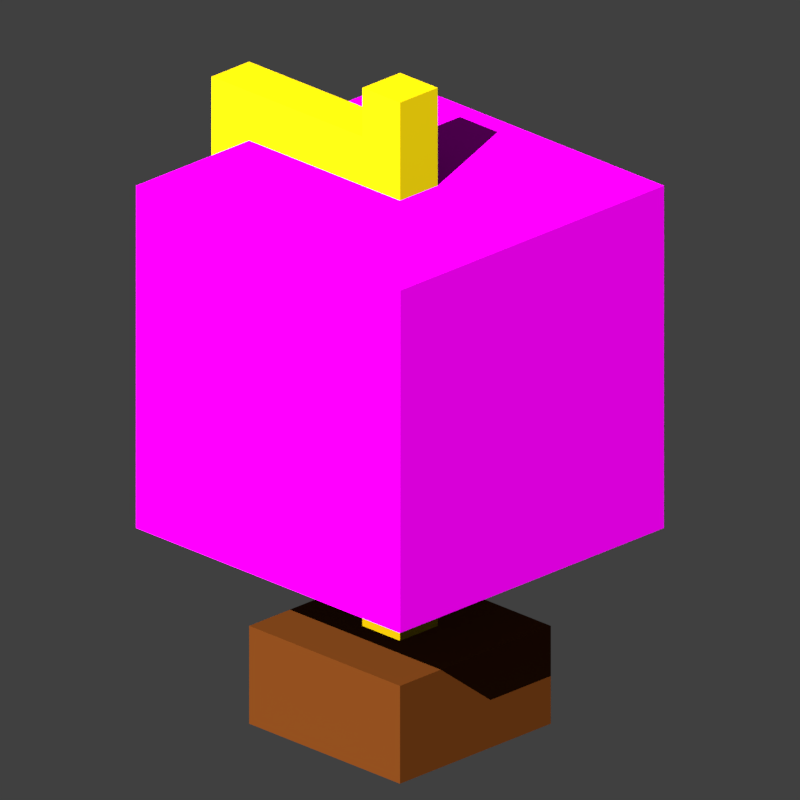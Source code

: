 # Source: globe.blend  (saved by Blender 2.79.0; exported with 4.5.12 LTS)
import bpy
from mathutils import Matrix  # noqa: F401  (used for matrix-valued properties, if any)

bpy.ops.wm.read_factory_settings(use_empty=True)
scene = bpy.context.scene
scene.name = 'Scene'

# ---- collections
col_collection_1 = bpy.data.collections.new('Collection 1'); scene.collection.children.link(col_collection_1)

# ---- images (referenced by path relative to the original .blend; pixels are not part of the script)
import os
ASSET_DIR = os.environ.get("B2B_ASSET_DIR", "")  # directory of the original .blend (textures are referenced by path, not embedded)
HERE = os.path.dirname(os.path.abspath(__file__))  # packed textures are extracted next to this script under _unpacked/

def load_image(name, relpath, width, height, colorspace="sRGB"):
    """Load a texture the original file referenced (path relative to the .blend, or extracted next to this script)."""
    p = next((c for c in (os.path.join(HERE, relpath), os.path.join(ASSET_DIR, relpath)) if relpath and os.path.exists(c)), "")
    if p:
        img = bpy.data.images.load(p, check_existing=True)
        img.name = name
    else:  # same state as the original file: an image datablock whose file is absent (Cycles renders it pink)
        img = bpy.data.images.new(name, width, height)
        img.source = "FILE"
        img.filepath = "//" + (relpath or name)
    img.colorspace_settings.name = colorspace
    return img
img_world_png_002 = load_image('world.png.002', 'world.png', 1024, 1024, 'sRGB')

# ---- materials (node trees are filled in below, after node groups)
mat_gold = bpy.data.materials.new('Gold')
mat_gold.alpha_threshold = 0.0
mat_gold.preview_render_type = 'CUBE'
mat_gold.diffuse_color = (1.0, 0.5431, 0.02199, 1.0)
mat_gold.roughness = 0.5
mat_gold.specular_intensity = 1.0
mat_lapis = bpy.data.materials.new('Lapis')
mat_lapis.alpha_threshold = 0.0
mat_lapis.preview_render_type = 'CUBE'
mat_lapis.diffuse_color = (1.0, 1.0, 1.0, 1.0)
mat_lapis.specular_color = (0.0, 0.0, 0.0)
mat_lapis.roughness = 0.5
mat_lapis.specular_intensity = 0.0
mat_wood = bpy.data.materials.new('Wood')
mat_wood.alpha_threshold = 0.0
mat_wood.preview_render_type = 'CUBE'
mat_wood.diffuse_color = (0.2, 0.05, 0.01, 1.0)
mat_wood.roughness = 0.5
mat_wood.specular_intensity = 0.0

# ---- material node trees
mat_gold.use_nodes = True; mat_gold.node_tree.nodes.clear()
_N = mat_gold.node_tree.nodes; _L = mat_gold.node_tree.links
n0 = _N.new('ShaderNodeOutputMaterial'); n0.name = 'Material Output'; n0.location = (300, 300)
n1 = _N.new('ShaderNodeBsdfDiffuse'); n1.name = 'Diffuse BSDF.001'; n1.location = (10, 300)
n1.inputs[0].default_value = (1.0, 0.7523, 0.004667, 1.0)
n1.inputs[1].default_value = 1.0
_L.new(n1.outputs[0], n0.inputs[0])
n0.is_active_output = True
mat_lapis.use_nodes = True; mat_lapis.node_tree.nodes.clear()
_N = mat_lapis.node_tree.nodes; _L = mat_lapis.node_tree.links
n0 = _N.new('ShaderNodeOutputMaterial'); n0.name = 'Material Output'; n0.location = (420, 296)
n1 = _N.new('ShaderNodeAddShader'); n1.name = 'Add Shader'; n1.location = (230, 296)
n2 = _N.new('ShaderNodeVolumeScatter'); n2.name = 'Volume Scatter'; n2.location = (230, 196)
n2.width = 140
n2.inputs[0].default_value = (1.0, 1.0, 1.0, 1.0)
n2.inputs[2].default_value = 1.0
n3 = _N.new('ShaderNodeBsdfDiffuse'); n3.name = 'Diffuse BSDF.001'; n3.location = (220, 296)
n3.inputs[1].default_value = 1.0
n4 = _N.new('ShaderNodeTexImage'); n4.name = 'Image Texture'; n4.location = (30, 296)
n4.width = 140
n4.image = img_world_png_002
_L.new(n3.outputs[0], n0.inputs[0])
_L.new(n4.outputs[0], n3.inputs[0])
n0.is_active_output = True
mat_wood.use_nodes = True; mat_wood.node_tree.nodes.clear()
_N = mat_wood.node_tree.nodes; _L = mat_wood.node_tree.links
n0 = _N.new('ShaderNodeOutputMaterial'); n0.name = 'Material Output'; n0.location = (300, 300)
n1 = _N.new('ShaderNodeBsdfDiffuse'); n1.name = 'Diffuse BSDF.001'; n1.location = (10, 300)
n1.inputs[0].default_value = (0.1574, 0.04325, 0.007428, 1.0)
n1.inputs[1].default_value = 1.0
_L.new(n1.outputs[0], n0.inputs[0])
n0.is_active_output = True

# ---- world
world_world = bpy.data.worlds.new('World'); scene.world = world_world
world_world.use_nodes = True; world_world.node_tree.nodes.clear()
_N = world_world.node_tree.nodes; _L = world_world.node_tree.links
n0 = _N.new('ShaderNodeOutputWorld'); n0.name = 'World Output'; n0.location = (300, 300)
n1 = _N.new('ShaderNodeBackground'); n1.name = 'Background'; n1.location = (10, 300)
n1.inputs[0].default_value = (0.05088, 0.05088, 0.05088, 1.0)
_L.new(n1.outputs[0], n0.inputs[0])
n0.is_active_output = True
world_world.color = (0.05088, 0.05088, 0.05088)
world_world.use_sun_shadow = False
world_world.sun_shadow_jitter_overblur = 0.0
world_world.cycles.sampling_method = 'MANUAL'

# ---- cameras
cam_camera = bpy.data.cameras.new('Camera')
cam_camera.type = 'ORTHO'
cam_camera.clip_end = 100.0
cam_camera.lens = 35.0
cam_camera.sensor_width = 32.0
cam_camera.sensor_height = 18.0
cam_camera.ortho_scale = 3.75
cam_camera.dof.focus_distance = 0.0

# ---- lights
light_point_001 = bpy.data.lights.new('Point.001', 'SUN')
light_point_001.transmission_factor = 0.0
light_point_001.use_shadow = False
light_point_001.angle = 0.0002
light_point_001.energy = 4.0
light_point_001.shadow_buffer_clip_start = 0.5
light_point_001.shadow_soft_size = 0.0001
light_point_001.shadow_cascade_max_distance = 1000.0
light_point_001.cycles.max_bounces = 0
light_point = bpy.data.lights.new('Point', 'SUN')
light_point.transmission_factor = 0.0
light_point.angle = 0.0002
light_point.energy = 4.0
light_point.shadow_buffer_clip_start = 0.5
light_point.shadow_soft_size = 0.0001
light_point.shadow_cascade_max_distance = 1000.0
light_point.cycles.max_bounces = 0

# ---- meshes
me_cube_arm = bpy.data.meshes.new('Cube.Arm')
me_cube_arm.from_pydata([(-1.0, -1.0, -1.0), (-1.0, -1.0, 1.0), (-1.0, 1.0, -1.0), (-1.0, 1.0, 1.0), (1.0, -1.0, -1.0), (1.0, -1.0, 1.0), (1.0, 1.0, -1.0), (1.0, 1.0, 1.0)], [], [(0, 1, 3, 2), (2, 3, 7, 6), (6, 7, 5, 4), (4, 5, 1, 0), (2, 6, 4, 0), (7, 3, 1, 5)])
me_cube_arm.materials.append(mat_gold)
me_cube_arm.use_remesh_preserve_volume = False
me_cube_arm.use_remesh_preserve_attributes = False
me_cube_arm.use_mirror_vertex_groups = False
me_cube_arm.update()
me_cube_pin = bpy.data.meshes.new('Cube.Pin')
me_cube_pin.from_pydata([(-1.0, -1.0, -1.0), (-1.0, -1.0, 1.0), (-1.0, 1.0, -1.0), (-1.0, 1.0, 1.0), (1.0, -1.0, -1.0), (1.0, -1.0, 1.0), (1.0, 1.0, -1.0), (1.0, 1.0, 1.0)], [], [(0, 1, 3, 2), (2, 3, 7, 6), (6, 7, 5, 4), (4, 5, 1, 0), (2, 6, 4, 0), (7, 3, 1, 5)])
me_cube_pin.materials.append(mat_gold)
me_cube_pin.use_remesh_preserve_volume = False
me_cube_pin.use_remesh_preserve_attributes = False
me_cube_pin.use_mirror_vertex_groups = False
me_cube_pin.update()
me_cube = bpy.data.meshes.new('Cube')
me_cube.from_pydata([(-1.0, -1.0, -1.0), (-1.0, -1.0, 1.0), (-1.0, 1.0, -1.0), (-1.0, 1.0, 1.0), (1.0, -1.0, -1.0), (1.0, -1.0, 1.0), (1.0, 1.0, -1.0), (1.0, 1.0, 1.0), (0.009237, -1.07, -0.2041)], [], [(0, 1, 3, 2), (2, 3, 7, 6), (6, 7, 5, 4), (4, 5, 1, 0), (2, 6, 4, 0), (7, 3, 1, 5)])
_uv = me_cube.uv_layers.new(name='UVMap')
_uv.uv.foreach_set('vector', [0.499, 0.002083, 0.499, 0.4979, 0.251, 0.4979, 0.251, 0.002083, 0.249, 0.002083, 0.249, 0.4979, 0.001042, 0.4979, 0.001042, 0.002083, 0.999, 0.002083, 0.999, 0.4979, 0.751, 0.4979, 0.751, 0.002083, 0.749, 0.002083, 0.749, 0.4979, 0.501, 0.4979, 0.501, 0.002083, 0.501, 0.5021, 0.501, 0.9979, 0.749, 0.9979, 0.749, 0.5021, 0.251, 0.9979, 0.251, 0.5021, 0.499, 0.5021, 0.499, 0.9979])
me_cube.materials.append(mat_lapis)
me_cube.use_remesh_preserve_volume = False
me_cube.use_remesh_preserve_attributes = False
me_cube.use_mirror_vertex_groups = False
me_cube.update()
me_cube_stand = bpy.data.meshes.new('Cube.Stand')
me_cube_stand.from_pydata([(-1.0, -1.0, -1.0), (-1.0, -1.0, 1.0), (-1.0, 1.0, -1.0), (-1.0, 1.0, 1.0), (1.0, -1.0, -1.0), (1.0, -1.0, 1.0), (1.0, 1.0, -1.0), (1.0, 1.0, 1.0)], [], [(0, 1, 3, 2), (2, 3, 7, 6), (6, 7, 5, 4), (4, 5, 1, 0), (2, 6, 4, 0), (7, 3, 1, 5)])
me_cube_stand.materials.append(mat_wood)
me_cube_stand.use_remesh_preserve_volume = False
me_cube_stand.use_remesh_preserve_attributes = False
me_cube_stand.use_mirror_vertex_groups = False
me_cube_stand.update()

# ---- objects
ob_point_001 = bpy.data.objects.new('Point.001', light_point_001)
ob_point = bpy.data.objects.new('Point', light_point)
ob_globe = bpy.data.objects.new('Globe', None)
ob_globe_arm = bpy.data.objects.new('Globe.Arm', me_cube_arm)
ob_globe_pin = bpy.data.objects.new('Globe.Pin', me_cube_pin)
ob_globe_globe = bpy.data.objects.new('Globe.Globe', me_cube)
ob_globe_stand = bpy.data.objects.new('Globe.Stand', me_cube_stand)
ob_camera = bpy.data.objects.new('Camera', cam_camera)

# ---- transforms, parenting, visibility, modifiers, constraints
ob_point_001.location = (2.108, 7.5, 5.0)
ob_point_001.rotation_euler = (-1.516, 1.362, -6.645)
ob_point_001.lineart.crease_threshold = 0.0
ob_point.location = (-2.0, 7.5, 5.0)
ob_point.rotation_euler = (0.1523, 0.9356, -4.157)
ob_point.lineart.crease_threshold = 0.0
ob_globe.location = (0.0, 0.0, 1.625)
ob_globe.scale = (1.0, 1.0, 1.625)
ob_globe.empty_display_type = 'CUBE'
ob_globe.empty_image_offset = (0.0, 0.0)
ob_globe.lineart.crease_threshold = 0.0
ob_globe_arm.parent = ob_globe
ob_globe_arm.matrix_parent_inverse = Matrix(((1.0, 0.0, 0.0, 0.0), (0.0, 1.0, 0.0, 0.0), (0.0, 0.0, 0.6154, -1.0), (0.0, 0.0, 0.0, 1.0)))
ob_globe_arm.location = (0.625, 0.0, 1.875)
ob_globe_arm.scale = (0.5, 0.125, 1.125)
ob_globe_arm.lineart.crease_threshold = 0.0
ob_globe_pin.parent = ob_globe
ob_globe_pin.matrix_parent_inverse = Matrix(((1.0, 0.0, 0.0, 0.0), (0.0, 1.0, 0.0, 0.0), (0.0, 0.0, 0.6154, -1.0), (0.0, 0.0, 0.0, 1.0)))
ob_globe_pin.location = (0.0, 0.0, 1.875)
ob_globe_pin.scale = (0.125, 0.125, 1.375)
ob_globe_pin.lineart.crease_threshold = 0.0
ob_globe_globe.parent = ob_globe
ob_globe_globe.matrix_parent_inverse = Matrix(((1.0, 0.0, 0.0, 0.0), (0.0, 1.0, 0.0, 0.0), (0.0, 0.0, 0.6154, -1.0), (0.0, 0.0, 0.0, 1.0)))
ob_globe_globe.location = (0.0, 0.0, 1.875)
ob_globe_globe.rotation_euler = (3.142, 0.0, 0.0)
ob_globe_globe.scale = (0.875, 0.875, 0.875)
ob_globe_globe.lineart.crease_threshold = 0.0
ob_globe_stand.parent = ob_globe
ob_globe_stand.matrix_parent_inverse = Matrix(((1.0, 0.0, 0.0, 0.0), (0.0, 1.0, 0.0, 0.0), (0.0, 0.0, 0.6154, -1.0), (0.0, 0.0, 0.0, 1.0)))
ob_globe_stand.location = (0.0, 0.0, 0.25)
ob_globe_stand.scale = (0.5, 0.5, 0.25)
ob_globe_stand.lineart.crease_threshold = 0.0
ob_camera.location = (-2.5, 2.5, 3.19)
ob_camera.rotation_euler = (1.161, 0.0, 3.927)
ob_camera.lock_location = (True, True, True)
ob_camera.lock_rotation = (True, True, True)
ob_camera.lock_rotations_4d = False
ob_camera.lock_scale = (True, True, True)
ob_camera.empty_display_type = 'ARROWS'
ob_camera.color = (0.0, 0.0, 0.0, 0.0)
ob_camera.hide_select = True
ob_camera.display_type = 'WIRE'
ob_camera.lineart.crease_threshold = 0.0

# ---- collection membership
col_collection_1.objects.link(ob_point_001)
col_collection_1.objects.link(ob_point)
col_collection_1.objects.link(ob_globe)
col_collection_1.objects.link(ob_globe_arm)
col_collection_1.objects.link(ob_globe_pin)
col_collection_1.objects.link(ob_globe_globe)
col_collection_1.objects.link(ob_globe_stand)
col_collection_1.objects.link(ob_camera)

# ---- scene / render settings (as saved in the file)
scene.camera = ob_camera
scene.frame_start = 1; scene.frame_end = 250; scene.frame_set(112)
scene.render.engine = 'CYCLES'
scene.render.image_settings.color_depth = '16'
scene.render.image_settings.compression = 0
scene.render.resolution_x = 2048
scene.render.resolution_y = 2048
scene.render.dither_intensity = 0.0
scene.render.film_transparent = True
scene.render.stamp_background = (0.0, 0.0, 0.0, 0.0)
scene.cycles.use_denoising = False
scene.cycles.samples = 32
scene.cycles.sampling_pattern = 'TABULATED_SOBOL'
scene.cycles.use_adaptive_sampling = False
scene.cycles.use_light_tree = False
scene.cycles.caustics_reflective = False
scene.cycles.caustics_refractive = False
scene.cycles.blur_glossy = 0.0
scene.cycles.max_bounces = 0
scene.cycles.diffuse_bounces = 0
scene.cycles.glossy_bounces = 0
scene.cycles.transmission_bounces = 0
scene.cycles.sample_clamp_indirect = 0.0
scene.cycles.debug_bvh_type = 'STATIC_BVH'
scene.cycles.debug_use_hair_bvh = False
scene.view_settings.view_transform = 'Standard'
bpy.context.view_layer.update()
